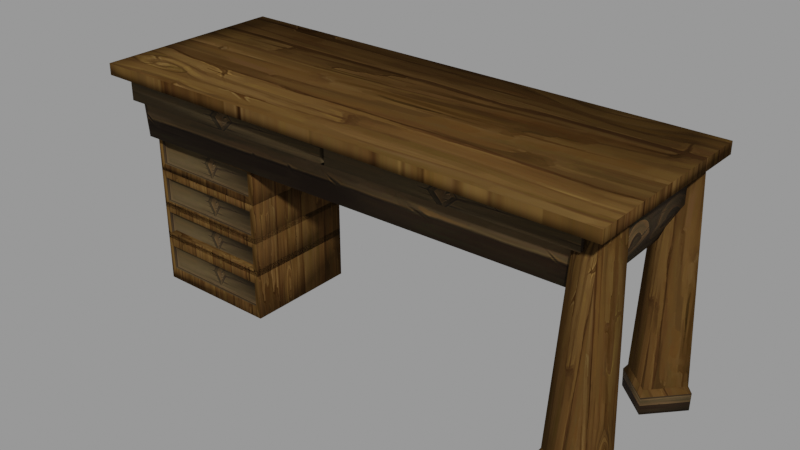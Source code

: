 # Source: Teachers_Desk.blend  (saved by Blender 3.2.14; exported with 4.5.12 LTS)
import bpy
from mathutils import Matrix  # noqa: F401  (used for matrix-valued properties, if any)

bpy.ops.wm.read_factory_settings(use_empty=True)
scene = bpy.context.scene
scene.name = 'blend_export'

# ---- images (referenced by path relative to the original .blend; pixels are not part of the script)
import os
ASSET_DIR = os.environ.get("B2B_ASSET_DIR", "")  # directory of the original .blend (textures are referenced by path, not embedded)
HERE = os.path.dirname(os.path.abspath(__file__))  # packed textures are extracted next to this script under _unpacked/

def load_image(name, relpath, width, height, colorspace="sRGB"):
    """Load a texture the original file referenced (path relative to the .blend, or extracted next to this script)."""
    p = next((c for c in (os.path.join(HERE, relpath), os.path.join(ASSET_DIR, relpath)) if relpath and os.path.exists(c)), "")
    if p:
        img = bpy.data.images.load(p, check_existing=True)
        img.name = name
    else:  # same state as the original file: an image datablock whose file is absent (Cycles renders it pink)
        img = bpy.data.images.new(name, width, height)
        img.source = "FILE"
        img.filepath = "//" + (relpath or name)
    img.colorspace_settings.name = colorspace
    return img
img_normal_png = load_image('Normal.png', '_unpacked/Normal.b7212627.png', 512, 512, 'sRGB')
img_wood_03_p6_png_001 = load_image('wood_03_p6.png.001', '_unpacked/wood_03_p6.aa148e80.png', 512, 512, 'sRGB')
img_asian_roof_wood_p19_png = load_image('asian_roof_wood_p19.png', '_unpacked/asian_roof_wood_p19.2bfff2af.png', 1024, 1024, 'sRGB')

# ---- materials (node trees are filled in below, after node groups)
mat_wooden_chair = bpy.data.materials.new('Wooden Chair')
mat_wooden_chair.use_transparent_shadow = False
mat_wooden_chair_2 = bpy.data.materials.new('Wooden Chair 2')
mat_wooden_chair_2.use_transparent_shadow = False
mat_material_002 = bpy.data.materials.new('Material.002')
mat_material_002.use_transparent_shadow = False

# ---- material node trees
mat_wooden_chair.use_nodes = True; mat_wooden_chair.node_tree.nodes.clear()
_N = mat_wooden_chair.node_tree.nodes; _L = mat_wooden_chair.node_tree.links
n0 = _N.new('ShaderNodeBsdfPrincipled'); n0.name = 'Principled BSDF'; n0.location = (10, 300)
n0.distribution = 'GGX'
n0.subsurface_method = 'RANDOM_WALK_SKIN'
n0.inputs[2].default_value = 0.7727
n0.inputs[3].default_value = 1.45
n0.inputs[13].default_value = 0.0
n0.inputs[27].default_value = (0.0, 0.0, 0.0, 1.0)
n0.inputs[28].default_value = 1.0
n1 = _N.new('ShaderNodeOutputMaterial'); n1.name = 'Material Output'; n1.location = (300, 300)
n2 = _N.new('ShaderNodeTexImage'); n2.name = 'Image Texture'; n2.location = (-322, 128)
n2.image = img_normal_png
_L.new(n0.outputs[0], n1.inputs[0])
_L.new(n2.outputs[0], n0.inputs[0])
n1.is_active_output = True
mat_wooden_chair_2.use_nodes = True; mat_wooden_chair_2.node_tree.nodes.clear()
_N = mat_wooden_chair_2.node_tree.nodes; _L = mat_wooden_chair_2.node_tree.links
n0 = _N.new('ShaderNodeBsdfPrincipled'); n0.name = 'Principled BSDF'; n0.location = (10, 300)
n0.distribution = 'GGX'
n0.subsurface_method = 'RANDOM_WALK_SKIN'
n0.inputs[2].default_value = 0.8223
n0.inputs[3].default_value = 1.45
n0.inputs[13].default_value = 0.08264
n0.inputs[27].default_value = (0.0, 0.0, 0.0, 1.0)
n0.inputs[28].default_value = 1.0
n1 = _N.new('ShaderNodeOutputMaterial'); n1.name = 'Material Output'; n1.location = (300, 300)
n2 = _N.new('ShaderNodeTexImage'); n2.name = 'Image Texture'; n2.location = (-410, 152)
n2.image = img_wood_03_p6_png_001
_L.new(n0.outputs[0], n1.inputs[0])
_L.new(n2.outputs[0], n0.inputs[0])
n1.is_active_output = True
mat_material_002.use_nodes = True; mat_material_002.node_tree.nodes.clear()
_N = mat_material_002.node_tree.nodes; _L = mat_material_002.node_tree.links
n0 = _N.new('ShaderNodeBsdfPrincipled'); n0.name = 'Principled BSDF'; n0.location = (10, 300)
n0.distribution = 'GGX'
n0.subsurface_method = 'RANDOM_WALK_SKIN'
n0.inputs[3].default_value = 1.45
n0.inputs[13].default_value = 0.1364
n0.inputs[27].default_value = (0.0, 0.0, 0.0, 1.0)
n0.inputs[28].default_value = 1.0
n1 = _N.new('ShaderNodeOutputMaterial'); n1.name = 'Material Output'; n1.location = (300, 300)
n2 = _N.new('ShaderNodeTexImage'); n2.name = 'Image Texture'; n2.location = (-408, 277)
n2.image = img_asian_roof_wood_p19_png
_L.new(n0.outputs[0], n1.inputs[0])
_L.new(n2.outputs[0], n0.inputs[0])
n1.is_active_output = True

# ---- meshes
me_cube_006 = bpy.data.meshes.new('Cube.006')
me_cube_006.from_pydata([(-0.9302, -3.456, -1.752), (-0.7191, -3.394, 1.215), (-0.739, -2.936, -1.751), (-0.6086, -3.099, 1.207), (-0.4108, -3.647, -1.737), (-0.4242, -3.505, 1.203), (-0.2196, -3.127, -1.736), (-0.3137, -3.21, 1.195), (-0.9417, -3.457, -1.536), (-0.7474, -2.929, -1.534), (-0.2194, -3.123, -1.519), (-0.4137, -3.651, -1.52), (-0.8991, -3.436, -1.463), (-0.7287, -2.973, -1.462), (-0.2658, -3.143, -1.448), (-0.4362, -3.606, -1.449), (1.477, -3.241, -1.749), (1.232, -3.271, 1.215), (1.106, -3.653, -1.741), (1.022, -3.506, 1.207), (1.066, -2.871, -1.747), (0.9968, -3.061, 1.203), (0.6949, -3.282, -1.739), (0.7872, -3.296, 1.195), (1.486, -3.239, -1.532), (1.109, -3.657, -1.524), (0.6909, -3.28, -1.523), (1.068, -2.862, -1.531), (1.438, -3.241, -1.459), (1.107, -3.608, -1.452), (0.7407, -3.277, -1.451), (1.071, -2.911, -1.458), (-0.6717, 2.793, 1.231), (0.908, 2.827, 1.231), (-0.5333, -3.431, 1.231), (1.046, -3.397, 1.231), (0.908, 2.827, 0.6894), (-0.6717, 2.793, 0.6894), (-0.5333, -3.431, 0.6894), (1.046, -3.397, 0.6894), (-0.6717, 2.793, 1.077), (-0.5333, -3.431, 1.077), (1.046, -3.397, 1.077), (0.908, 2.827, 1.077), (-0.6674, 2.749, 1.231), (0.9123, 2.783, 1.231), (-0.6674, 2.749, 0.2642), (0.9123, 2.783, 0.2642), (0.9123, 2.783, 1.077), (-0.6674, 2.749, 1.106), (-0.5379, -3.221, 1.231), (1.042, -3.187, 1.231), (-0.5379, -3.221, 0.2642), (1.042, -3.187, 0.2642), (-0.5379, -3.221, 1.106), (1.042, -3.187, 1.077), (-0.6717, 2.793, 0.777), (0.908, 2.827, 0.777), (-0.5333, -3.431, 0.777), (1.046, -3.397, 0.777), (0.9123, 2.783, 0.777), (-0.6674, 2.749, 0.777), (-0.5379, -3.221, 0.777), (1.042, -3.187, 0.777), (-0.8558, 2.745, 1.106), (-0.7262, -3.225, 1.106), (-0.8558, 2.745, 0.777), (-0.7262, -3.225, 0.777), (0.9771, -0.2019, 1.077), (-0.6026, -0.2362, 1.231), (0.9771, -0.2019, 1.231), (-0.6026, -0.2362, 0.2642), (0.9771, -0.2019, 0.2642), (-0.6026, -0.2362, 1.106), (0.9771, -0.2019, 0.777), (-0.6026, -0.2362, 0.777), (-0.791, -0.2403, 1.106), (-0.791, -0.2403, 0.777), (0.9759, -0.1477, 1.077), (0.9759, -0.1477, 0.777), (-0.6038, -0.182, 1.231), (0.9759, -0.1477, 1.231), (-0.6038, -0.182, 0.2642), (0.9759, -0.1477, 0.2642), (-0.6038, -0.182, 1.106), (-0.6038, -0.182, 0.777), (-0.7922, -0.186, 1.106), (-0.7922, -0.186, 0.777), (-0.7236, -0.1846, 1.106), (-0.7225, -0.2388, 1.106), (-0.7236, -0.1846, 0.777), (-0.7225, -0.2388, 0.777), (-0.5409, 1.215, -0.1215), (0.8972, 1.151, -0.2162), (-0.5409, 2.693, -0.1215), (0.8972, 2.757, -0.2162), (-0.5409, 2.693, 0.194), (-0.5409, 1.215, 0.194), (0.8972, 1.151, 0.2886), (0.8972, 2.757, 0.2886), (-0.5409, 2.757, -0.2162), (-0.5409, 1.151, -0.2162), (-0.5409, 2.757, 0.2886), (-0.5409, 1.151, 0.2886), (-0.4677, 2.693, -0.1215), (-0.4677, 1.215, -0.1215), (-0.4677, 2.693, 0.194), (-0.4677, 1.215, 0.194), (-0.5409, 1.215, -0.6225), (0.8972, 1.151, -0.7172), (-0.5409, 2.693, -0.6225), (0.8972, 2.757, -0.7172), (-0.5409, 2.693, -0.3071), (-0.5409, 1.215, -0.3071), (0.8972, 1.151, -0.2124), (0.8972, 2.757, -0.2124), (-0.5409, 2.757, -0.7172), (-0.5409, 1.151, -0.7172), (-0.5409, 2.757, -0.2124), (-0.5409, 1.151, -0.2124), (-0.4677, 2.693, -0.6225), (-0.4677, 1.215, -0.6225), (-0.4677, 2.693, -0.3071), (-0.4677, 1.215, -0.3071), (-0.5409, 1.215, -1.093), (0.8972, 1.151, -1.152), (-0.5409, 2.693, -1.093), (0.8972, 2.757, -1.152), (-0.5409, 2.693, -0.7772), (-0.5409, 1.215, -0.7772), (0.8972, 1.151, -0.6472), (0.8972, 2.757, -0.6472), (-0.5409, 2.757, -1.152), (-0.5409, 1.151, -1.152), (-0.5409, 2.757, -0.6472), (-0.5409, 1.151, -0.6472), (-0.4677, 2.693, -1.093), (-0.4677, 1.215, -1.093), (-0.4677, 2.693, -0.7772), (-0.4677, 1.215, -0.7772), (-0.5409, 1.215, -1.575), (0.8972, 1.151, -1.728), (-0.5409, 2.693, -1.575), (0.8972, 2.757, -1.728), (-0.5409, 2.693, -1.259), (-0.5409, 1.215, -1.259), (0.8972, 1.151, -1.064), (0.8972, 2.757, -1.064), (-0.5409, 2.757, -1.728), (-0.5409, 1.151, -1.728), (-0.5409, 2.757, -1.064), (-0.5409, 1.151, -1.064), (-0.4677, 2.693, -1.575), (-0.4677, 1.215, -1.575), (-0.4677, 2.693, -1.259), (-0.4677, 1.215, -1.259), (-1.041, -3.593, 1.111), (1.367, -3.593, 1.111), (-1.041, 2.857, 1.111), (1.367, 2.857, 1.111), (-1.041, 2.857, 1.253), (-1.041, -3.593, 1.253), (1.367, -3.593, 1.253), (1.367, 2.857, 1.253), (-1.041, 2.475, 1.111), (1.367, 2.475, 1.111), (-1.041, 2.475, 1.253), (1.367, 2.475, 1.253), (-1.041, -3.248, 1.111), (-1.041, -3.248, 1.253), (1.367, -3.248, 1.111), (1.367, -3.248, 1.253)], [], [(12, 1, 3, 13), (13, 3, 7, 14), (14, 7, 5, 15), (15, 5, 1, 12), (2, 6, 4, 0), (7, 3, 1, 5), (4, 11, 8, 0), (6, 10, 11, 4), (2, 9, 10, 6), (0, 8, 9, 2), (11, 15, 12, 8), (10, 14, 15, 11), (9, 13, 14, 10), (8, 12, 13, 9), (28, 17, 19, 29), (29, 19, 23, 30), (30, 23, 21, 31), (31, 21, 17, 28), (18, 22, 20, 16), (23, 19, 17, 21), (20, 27, 24, 16), (22, 26, 27, 20), (18, 25, 26, 22), (16, 24, 25, 18), (27, 31, 28, 24), (26, 30, 31, 27), (25, 29, 30, 26), (24, 28, 29, 25), (61, 56, 37, 46), (52, 53, 39, 38), (59, 58, 38, 39), (56, 57, 36, 37), (63, 59, 39, 53), (51, 35, 42, 55), (32, 33, 43, 40), (35, 34, 41, 42), (44, 32, 40, 49), (80, 44, 49, 84), (33, 45, 48, 43), (57, 60, 47, 36), (37, 36, 47, 46), (85, 61, 46, 82), (58, 62, 52, 38), (34, 50, 54, 41), (70, 51, 55, 68), (74, 63, 53, 72), (71, 72, 53, 52), (68, 55, 63, 74), (41, 54, 62, 58), (62, 54, 65, 67), (43, 48, 60, 57), (55, 42, 59, 63), (40, 43, 57, 56), (42, 41, 58, 59), (49, 40, 56, 61), (86, 64, 66, 87), (84, 49, 64, 86), (49, 61, 66, 64), (75, 62, 67, 77), (85, 75, 77, 87), (54, 73, 76, 65), (65, 76, 77, 67), (78, 68, 74, 79), (82, 83, 72, 71), (79, 74, 72, 83), (81, 70, 68, 78), (62, 75, 71, 52), (50, 69, 73, 54), (45, 81, 78, 48), (60, 79, 83, 47), (46, 47, 83, 82), (48, 78, 79, 60), (61, 85, 87, 66), (73, 84, 86, 76), (77, 76, 89, 91), (75, 85, 82, 71), (69, 80, 84, 73), (89, 88, 90, 91), (76, 86, 88, 89), (86, 87, 90, 88), (87, 77, 91, 90), (101, 100, 95, 93), (103, 98, 99, 102), (95, 100, 102, 99), (101, 93, 98, 103), (93, 95, 99, 98), (97, 96, 106, 107), (92, 94, 100, 101), (96, 97, 103, 102), (94, 96, 102, 100), (97, 92, 101, 103), (104, 105, 107, 106), (96, 94, 104, 106), (94, 92, 105, 104), (92, 97, 107, 105), (117, 116, 111, 109), (119, 114, 115, 118), (111, 116, 118, 115), (117, 109, 114, 119), (109, 111, 115, 114), (113, 112, 122, 123), (108, 110, 116, 117), (112, 113, 119, 118), (110, 112, 118, 116), (113, 108, 117, 119), (120, 121, 123, 122), (112, 110, 120, 122), (110, 108, 121, 120), (108, 113, 123, 121), (133, 132, 127, 125), (135, 130, 131, 134), (127, 132, 134, 131), (133, 125, 130, 135), (125, 127, 131, 130), (129, 128, 138, 139), (124, 126, 132, 133), (128, 129, 135, 134), (126, 128, 134, 132), (129, 124, 133, 135), (136, 137, 139, 138), (128, 126, 136, 138), (126, 124, 137, 136), (124, 129, 139, 137), (149, 148, 143, 141), (151, 146, 147, 150), (143, 148, 150, 147), (149, 141, 146, 151), (141, 143, 147, 146), (145, 144, 154, 155), (140, 142, 148, 149), (144, 145, 151, 150), (142, 144, 150, 148), (145, 140, 149, 151), (152, 153, 155, 154), (144, 142, 152, 154), (142, 140, 153, 152), (140, 145, 155, 153), (164, 158, 159, 165), (166, 167, 163, 160), (159, 158, 160, 163), (156, 157, 162, 161), (165, 159, 163, 167), (168, 156, 161, 169), (158, 164, 166, 160), (170, 165, 167, 171), (169, 171, 167, 166), (168, 164, 165, 170), (156, 168, 170, 157), (161, 162, 171, 169), (157, 170, 171, 162), (164, 168, 169, 166)])
me_cube_006.polygons.foreach_set('use_smooth', [True] * 151)
me_cube_006.polygons.foreach_set('material_index', [0, 0, 0, 0, 0, 0, 1, 1, 1, 1, 0, 0, 0, 0, 0, 0, 0, 0, 0, 0, 1, 1, 1, 1, 0, 0, 0, 0, 1, 1, 1, 1, 1, 1, 1, 1, 1, 1, 1, 1, 1, 1, 1, 1, 1, 1, 0, 1, 1, 1, 1, 1, 1, 1, 1, 1, 1, 1, 1, 1, 1, 1, 1, 0, 1, 1, 1, 1, 1, 1, 0, 1, 1, 1, 1, 1, 1, 1, 1, 1, 1, 0, 0, 0, 0, 0, 1, 0, 0, 0, 0, 1, 1, 1, 1, 0, 0, 0, 0, 0, 1, 0, 0, 0, 0, 1, 1, 1, 1, 0, 0, 0, 0, 0, 1, 0, 0, 0, 0, 1, 1, 1, 1, 0, 0, 0, 0, 0, 1, 0, 0, 0, 0, 1, 1, 1, 1, 0, 0, 0, 0, 0, 0, 0, 0, 0, 0, 0, 0, 0, 0])
_k = set([(12, 13), (12, 15), (13, 14), (14, 15), (28, 29), (28, 31), (29, 30), (30, 31)])
me_cube_006.attributes.new('sharp_edge', 'BOOLEAN', 'EDGE').data.foreach_set('value', [ (min(e.vertices), max(e.vertices)) in _k for e in me_cube_006.edges])
_uv = me_cube_006.uv_layers.new(name='UVMap')
_uv.uv.foreach_set('vector', [0.7566, 0.2783, 0.6716, 0.942, 0.5462, 0.9383, 0.5598, 0.2787, 0.3003, 0.2768, 0.352, 0.9363, 0.4773, 0.9311, 0.497, 0.2825, 0.6369, 0.2844, 0.5963, 0.9331, 0.7217, 0.9368, 0.8337, 0.284, 0.4199, 0.2821, 0.4273, 0.9348, 0.3021, 0.94, 0.2232, 0.2764, 0.4412, 0.6459, 0.4671, 0.7295, 0.5332, 0.7036, 0.5073, 0.62, 0.5963, 0.9296, 0.5462, 0.7457, 0.6716, 0.6957, 0.7217, 0.8796, 0.3972, 0.3424, 0.3959, 0.4351, 0.1715, 0.4286, 0.1764, 0.336, 0.5973, 0.3448, 0.5955, 0.4376, 0.82, 0.4371, 0.8181, 0.3443, 0.263, 0.3364, 0.2594, 0.4291, 0.4838, 0.4356, 0.4837, 0.3428, 0.7317, 0.3379, 0.732, 0.4306, 0.5076, 0.4311, 0.5108, 0.3384, 0.3959, 0.4351, 0.3867, 0.4656, 0.19, 0.4599, 0.1715, 0.4286, 0.5955, 0.4376, 0.6037, 0.468, 0.8005, 0.4676, 0.82, 0.4371, 0.2594, 0.4291, 0.2671, 0.4604, 0.4638, 0.4661, 0.4838, 0.4356, 0.732, 0.4306, 0.7234, 0.4619, 0.5266, 0.4623, 0.5076, 0.4311, 0.6912, 0.2797, 0.6332, 0.942, 0.7321, 0.9383, 0.8452, 0.2827, 0.8042, 0.2827, 0.7701, 0.9383, 0.6714, 0.9331, 0.6502, 0.2831, 0.7005, 0.2831, 0.6402, 0.9331, 0.5413, 0.9368, 0.5465, 0.2801, 0.7949, 0.2801, 0.7633, 0.9368, 0.862, 0.942, 0.9489, 0.2797, 0.5095, 0.2321, 0.475, 0.1955, 0.4383, 0.2299, 0.4728, 0.2666, 0.4951, 0.02053, 0.5146, 0.04149, 0.4936, 0.06099, 0.4741, 0.04003, 0.7597, 0.3399, 0.7607, 0.4326, 0.9364, 0.4321, 0.9326, 0.3394, 0.669, 0.3433, 0.6682, 0.4361, 0.4926, 0.4326, 0.4962, 0.3399, 0.7702, 0.3428, 0.7713, 0.4355, 0.5956, 0.4361, 0.5974, 0.3433, 0.6585, 0.3394, 0.6576, 0.4321, 0.8333, 0.4355, 0.8314, 0.3428, 0.7607, 0.4326, 0.7617, 0.4637, 0.9157, 0.4632, 0.9364, 0.4321, 0.6682, 0.4361, 0.6673, 0.4667, 0.5133, 0.4637, 0.4926, 0.4326, 0.7713, 0.4355, 0.771, 0.4663, 0.617, 0.4667, 0.5956, 0.4361, 0.6576, 0.4321, 0.658, 0.4632, 0.812, 0.4663, 0.8333, 0.4355, 0.285, 0.2889, 0.2476, 0.2892, 0.2466, 0.1756, 0.284, 0.1753, 0.2051, 0.0831, 0.7802, 0.0831, 0.7819, 0.2379, 0.2067, 0.2379, 0.7819, 0.2698, 0.2067, 0.2698, 0.2067, 0.2379, 0.7819, 0.2379, 0.1404, 0.2758, 0.7188, 0.2758, 0.7188, 0.2438, 0.1404, 0.2438, 0.6239, 0.6468, 0.6239, 0.6701, 0.6912, 0.6701, 0.6912, 0.6468, 0.275, 0.6468, 0.275, 0.6701, 0.3937, 0.6701, 0.3937, 0.6468, 0.09774, 0.1853, 0.09774, 0.7659, 0.09774, 0.7659, 0.09774, 0.1853, 0.9122, 0.7659, 0.9122, 0.1853, 0.9122, 0.1853, 0.9122, 0.7659, 0.2899, 0.8784, 0.2525, 0.8788, 0.2508, 0.6781, 0.2886, 0.7161, 0.0831, 0.5056, 0.08247, 0.5855, 0.0251, 0.585, 0.02573, 0.5052, 0.275, 0.3521, 0.275, 0.3742, 0.3937, 0.3742, 0.3937, 0.3521, 0.6239, 0.3521, 0.6239, 0.3742, 0.6912, 0.3742, 0.6912, 0.3521, 0.1404, 0.2438, 0.7188, 0.2438, 0.7203, 0.08814, 0.142, 0.08814, 0.4987, 0.4307, 0.9105, 0.4307, 0.9105, 0.3587, 0.4987, 0.3587, 0.7848, 0.2847, 0.7455, 0.285, 0.7445, 0.1714, 0.7839, 0.1711, 0.7897, 0.8743, 0.7504, 0.8746, 0.749, 0.7122, 0.7881, 0.6736, 0.5046, 0.6138, 0.004649, 0.6138, 0.004649, 0.5879, 0.5046, 0.5879, 0.5046, 0.5377, 0.004649, 0.5377, 0.004649, 0.4518, 0.5046, 0.4518, 0.3075, 0.8952, 0.7157, 0.8861, 0.6984, 0.1147, 0.2902, 0.1239, 0.5046, 0.5879, 0.004649, 0.5879, 0.004649, 0.5377, 0.5046, 0.5377, 0.7881, 0.6736, 0.749, 0.7122, 0.7455, 0.285, 0.7848, 0.2847, 0.9233, 0.7419, 0.9233, 0.5558, 1.03, 0.5558, 1.03, 0.7419, 0.3937, 0.3521, 0.3937, 0.3742, 0.6239, 0.3742, 0.6239, 0.3521, 0.3937, 0.6468, 0.3937, 0.6701, 0.6239, 0.6701, 0.6239, 0.6468, 0.1404, 0.3856, 0.7188, 0.3856, 0.7188, 0.2758, 0.1404, 0.2758, 0.7819, 0.3789, 0.2067, 0.3789, 0.2067, 0.2698, 0.7819, 0.2698, 0.2886, 0.7161, 0.2508, 0.6781, 0.2476, 0.2892, 0.285, 0.2889, 0.1002, 0.5674, 0.9124, 0.5674, 0.9124, 0.4628, 0.1002, 0.4628, 0.9233, 0.4139, 0.9233, 0.3154, 1.03, 0.3154, 1.03, 0.4139, 0.9233, 0.5558, 0.9233, 0.7419, 1.03, 0.7419, 1.03, 0.5558, 0.9233, 0.4157, 0.9233, 0.516, 1.03, 0.516, 1.03, 0.4157, 0.9233, 0.4139, 0.9233, 0.4157, 1.03, 0.4157, 1.03, 0.4139, 0.9233, 0.516, 0.9233, 0.4157, 1.03, 0.4157, 1.03, 0.516, 0.1002, 0.572, 0.8994, 0.572, 0.8994, 0.466, 0.1002, 0.466, 0.5137, 0.5879, 0.5046, 0.5879, 0.5046, 0.5377, 0.5137, 0.5377, 0.8784, 0.9479, 0.4701, 0.9468, 0.4701, 0.9609, 0.8784, 0.962, 0.5137, 0.5377, 0.5046, 0.5377, 0.5046, 0.4518, 0.5137, 0.4518, 0.275, 0.508, 0.275, 0.5105, 0.3937, 0.5105, 0.3937, 0.508, 0.07166, 0.4307, 0.4911, 0.4307, 0.4911, 0.3587, 0.07166, 0.3587, 0.08376, 0.4228, 0.08312, 0.5041, 0.02574, 0.5037, 0.02638, 0.4223, 1.005, 0.6138, 0.5137, 0.6138, 0.5137, 0.5879, 1.005, 0.5879, 1.005, 0.5377, 0.5137, 0.5377, 0.5137, 0.4518, 1.005, 0.4518, 0.8805, 0.1904, 0.4722, 0.1893, 0.4701, 0.9468, 0.8784, 0.9479, 1.005, 0.5879, 0.5137, 0.5879, 0.5137, 0.5377, 1.005, 0.5377, 0.9233, 0.3154, 0.9233, 0.4139, 1.03, 0.4139, 1.03, 0.3154, 0.9233, 0.4157, 0.9233, 0.4139, 1.03, 0.4139, 1.03, 0.4157, 0.5621, 0.6073, 0.3546, 0.6073, 0.3546, 0.6073, 0.5621, 0.6073, 0.4911, 0.4307, 0.4987, 0.4307, 0.4987, 0.3587, 0.4911, 0.3587, 0.08312, 0.5041, 0.0831, 0.5056, 0.02573, 0.5052, 0.02574, 0.5037, 0.4789, 0.6669, 0.4875, 0.6669, 0.4875, 0.6149, 0.4789, 0.6149, 1.03, 0.4157, 1.03, 0.4139, 1.03, 0.4139, 1.03, 0.4157, 0.2962, 0.5927, 0.2962, 0.5376, 0.3076, 0.5376, 0.3076, 0.5927, 0.2879, 0.5863, 0.2881, 0.5777, 0.2989, 0.5779, 0.2988, 0.5865, 0.0, 0.0, 0.0, 1.0, 1.0, 1.0, 1.0, 0.0, 0.0, 0.0, 1.0, 0.0, 1.0, 1.0, 0.0, 1.0, 0.825, 0.6425, 0.1111, 0.6387, 0.1103, 0.7896, 0.8242, 0.7934, 0.1111, 0.6387, 0.825, 0.6425, 0.8242, 0.7934, 0.1103, 0.7896, 0.06479, 0.6286, 0.9313, 0.6286, 0.9313, 0.8117, 0.06479, 0.8117, 0.06037, 0.4493, 0.9359, 0.4546, 0.9362, 0.4062, 0.06066, 0.4009, 0.06079, 0.07192, 0.9392, 0.07192, 0.977, 0.03411, 0.02298, 0.03411, 0.0, 0.9604, 0.0, 0.03963, 0.0, 0.0, 0.0, 1.0, 0.0, 0.9604, 0.0, 0.9604, 0.0, 1.0, 0.0, 1.0, 0.0, 0.03963, 0.0, 0.03963, 0.0, 0.0, 0.0, 0.0, 0.8474, 0.4561, 0.1887, 0.4561, 0.1887, 0.5506, 0.8474, 0.5506, 0.5507, 0.6496, 0.4073, 0.6507, 0.4068, 0.5955, 0.5502, 0.5944, 0.9359, 0.4546, 0.06037, 0.4493, 0.06066, 0.4009, 0.9362, 0.4062, 0.4073, 0.6507, 0.5507, 0.6496, 0.5502, 0.5944, 0.4068, 0.5955, 0.0, 0.0, 0.0, 1.0, 1.0, 1.0, 1.0, 0.0, 0.0, 0.0, 1.0, 0.0, 1.0, 1.0, 0.0, 1.0, 0.8258, 0.4928, 0.1119, 0.489, 0.1111, 0.6399, 0.825, 0.6437, 0.1119, 0.489, 0.8258, 0.4928, 0.825, 0.6437, 0.1111, 0.6399, 0.06479, 0.4469, 0.9313, 0.4469, 0.9313, 0.63, 0.06479, 0.63, 0.06037, 0.4493, 0.9359, 0.4546, 0.9362, 0.4062, 0.06066, 0.4009, 0.03963, 0.5396, 0.9604, 0.5396, 1.0, 0.5, 0.0, 0.5, 0.9604, 0.6717, 0.03963, 0.6717, 0.0, 0.7113, 1.0, 0.7113, 0.0, 0.9604, 0.0, 0.9604, 0.0, 1.0, 0.0, 1.0, 0.0, 0.03963, 0.0, 0.03963, 0.0, 0.0, 0.0, 0.0, 0.8474, 0.4561, 0.1887, 0.4561, 0.1887, 0.5506, 0.8474, 0.5506, 0.5507, 0.6496, 0.4073, 0.6507, 0.4068, 0.5955, 0.5502, 0.5944, 0.9359, 0.4546, 0.06037, 0.4493, 0.06066, 0.4009, 0.9362, 0.4062, 0.4073, 0.6507, 0.5507, 0.6496, 0.5502, 0.5944, 0.4068, 0.5955, 0.0, 0.0, 0.0, 1.0, 1.0, 1.0, 1.0, 0.0, 0.0, 0.0, 1.0, 0.0, 1.0, 1.0, 0.0, 1.0, 0.8265, 0.3629, 0.1126, 0.3591, 0.1118, 0.51, 0.8257, 0.5138, 0.1126, 0.3591, 0.8265, 0.3629, 0.8257, 0.5138, 0.1118, 0.51, 0.06479, 0.2893, 0.9313, 0.2893, 0.9313, 0.4724, 0.06479, 0.4724, 0.06037, 0.4493, 0.9359, 0.4546, 0.9362, 0.4062, 0.06066, 0.4009, 0.03963, 0.5396, 0.9604, 0.5396, 1.0, 0.5, 0.0, 0.5, 0.9604, 0.6717, 0.03963, 0.6717, 0.0, 0.7113, 1.0, 0.7113, 0.0, 0.9604, 0.0, 0.9604, 0.0, 1.0, 0.0, 1.0, 0.0, 0.03963, 0.0, 0.03963, 0.0, 0.0, 0.0, 0.0, 0.8474, 0.4561, 0.1887, 0.4561, 0.1887, 0.5506, 0.8474, 0.5506, 0.5507, 0.6496, 0.4073, 0.6507, 0.4068, 0.5955, 0.5502, 0.5944, 0.9359, 0.4546, 0.06037, 0.4493, 0.06066, 0.4009, 0.9362, 0.4062, 0.4073, 0.6507, 0.5507, 0.6496, 0.5502, 0.5944, 0.4068, 0.5955, 0.0, 0.0, 0.0, 1.0, 1.0, 1.0, 1.0, 0.0, 0.0, 0.0, 1.0, 0.0, 1.0, 1.0, 0.0, 1.0, 0.8272, 0.2383, 0.1133, 0.2345, 0.1125, 0.3853, 0.8264, 0.3891, 0.1133, 0.2345, 0.8272, 0.2383, 0.8264, 0.3891, 0.1125, 0.3853, 0.06479, 0.138, 0.9313, 0.138, 0.9313, 0.321, 0.06479, 0.321, 0.06037, 0.4493, 0.9359, 0.4546, 0.9362, 0.4062, 0.06066, 0.4009, 0.03963, 0.5396, 0.9604, 0.5396, 1.0, 0.5, 0.0, 0.5, 0.9604, 0.6717, 0.03963, 0.6717, 0.0, 0.7113, 1.0, 0.7113, 0.0, 0.9604, 0.0, 0.9604, 0.0, 1.0, 0.0, 1.0, 0.0, 0.03963, 0.0, 0.03963, 0.0, 0.0, 0.0, 0.0, 0.8474, 0.4561, 0.1887, 0.4561, 0.1887, 0.5506, 0.8474, 0.5506, 0.5507, 0.6496, 0.4073, 0.6507, 0.4068, 0.5955, 0.5502, 0.5944, 0.9359, 0.4546, 0.06037, 0.4493, 0.06066, 0.4009, 0.9362, 0.4062, 0.4073, 0.6507, 0.5507, 0.6496, 0.5502, 0.5944, 0.4068, 0.5955, 0.1121, 0.8419, 0.1121, 0.8879, 0.8879, 0.8879, 0.8879, 0.8419, 0.5661, 0.9195, 0.9925, 0.9156, 0.9931, 0.973, 0.5666, 0.9769, 1.0, 1.0, 0.0, 1.0, 0.0, 1.0, 1.0, 1.0, 0.0, 0.0, 1.0, 0.0, 1.0, 0.0, 0.0, 0.0, 1.0, 0.9408, 1.0, 1.0, 1.0, 1.0, 1.0, 0.9408, 0.0, 0.0535, 0.0, 0.0, 0.0, 0.0, 0.0, 0.0535, 0.0, 1.0, 0.0, 0.9408, 0.0, 0.9408, 0.0, 1.0, 1.0, 0.0535, 1.0, 0.9408, 1.0, 0.9408, 1.0, 0.0535, 0.5582, 0.1553, 0.9846, 0.1514, 0.9925, 0.9156, 0.5661, 0.9195, 0.1121, 0.1536, 0.1121, 0.8419, 0.8879, 0.8419, 0.8879, 0.1536, 0.1121, 0.1121, 0.1121, 0.1536, 0.8879, 0.1536, 0.8879, 0.1121, 0.5577, 0.1034, 0.9842, 0.09953, 0.9846, 0.1514, 0.5582, 0.1553, 1.0, 0.0, 1.0, 0.0535, 1.0, 0.0535, 1.0, 0.0, 0.0, 0.9408, 0.0, 0.0535, 0.0, 0.0535, 0.0, 0.9408])
me_cube_006.materials.append(mat_wooden_chair)
me_cube_006.materials.append(mat_wooden_chair_2)
me_cube_006.materials.append(mat_material_002)
me_cube_006.update()

# ---- objects
ob_teacher_s_desk = bpy.data.objects.new("Teacher's Desk", me_cube_006)

# ---- transforms, parenting, visibility, modifiers, constraints
ob_teacher_s_desk.location = (9.547e-07, -2.199e-08, 1.836)
ob_teacher_s_desk.rotation_euler = (0.0, -0.0, 1.571)
ob_teacher_s_desk.scale = (1.182, 1.182, 1.182)

# ---- collection membership
scene.collection.objects.link(ob_teacher_s_desk)

# ---- scene / render settings (as saved in the file)
scene.frame_start = 1; scene.frame_end = 250; scene.frame_set(1)
scene.render.engine = 'BLENDER_EEVEE_NEXT'
scene.render.image_settings.exr_codec = 'NONE'
scene.render.simplify_subdivision_render = 0
scene.render.simplify_child_particles_render = 0.0
scene.cycles.sampling_pattern = 'TABULATED_SOBOL'
scene.cycles.use_light_tree = False
scene.view_settings.view_transform = 'Filmic'
bpy.context.view_layer.update()

# ---- added for rendering (the .blend has no active camera and no usable light): camera, sun + grey world if the file has none
cam_auto = bpy.data.cameras.new('AutoCamera')
cam_auto.lens = 50.0
cam_auto.sensor_width = 36.0
cam_auto.clip_end = 1000.0
ob_auto_camera = bpy.data.objects.new('AutoCamera', cam_auto)
scene.collection.objects.link(ob_auto_camera)
ob_auto_camera.location = (8.79441, -9.72278, 8.19822)
ob_auto_camera.rotation_euler = (1.09748, -7.21219e-08, 0.694738)
scene.camera = ob_auto_camera
light_auto_sun = bpy.data.lights.new('AutoSun', 'SUN')
light_auto_sun.energy = 3.0
light_auto_sun.angle = 0.0523599
ob_auto_sun = bpy.data.objects.new('AutoSun', light_auto_sun)
scene.collection.objects.link(ob_auto_sun)
ob_auto_sun.rotation_euler = (0.872665, 0.174533, 0.523599)
if scene.world is None:
    world_auto = bpy.data.worlds.new('AutoWorld')
    world_auto.color = (0.3, 0.3, 0.3)
    scene.world = world_auto
bpy.context.view_layer.update()
